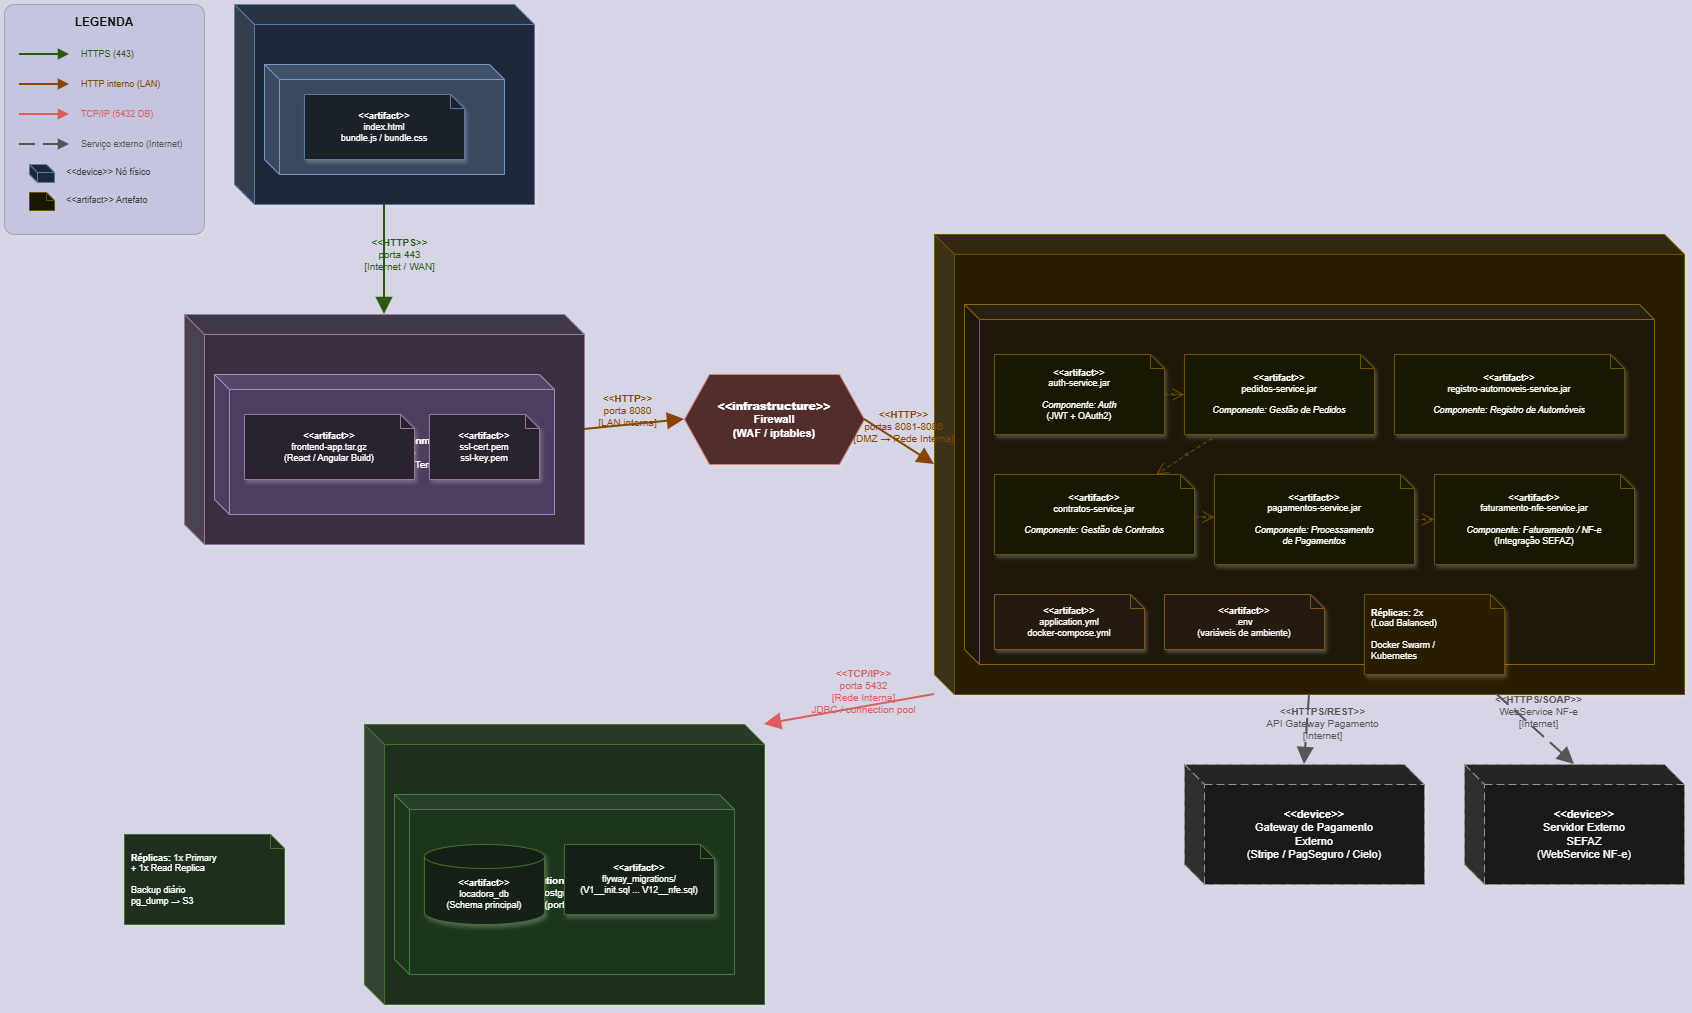

The diagram above was exported from draw.io. Its source (the exported page's mxGraphModel, read from the mxfile embedded in the PNG):
<mxGraphModel dx="1339" dy="743" grid="1" gridSize="10" guides="1" tooltips="1" connect="1" arrows="1" fold="1" page="1" pageScale="1" pageWidth="1800" pageHeight="1100" background="#1a1a2e" math="0" shadow="0">
  <root>
    <mxCell id="0" />
    <mxCell id="1" parent="0" />
    <mxCell id="device_cliente" parent="1" style="shape=cube;whiteSpace=wrap;html=1;boundedLbl=1;backgroundOutline=1;size=20;darkOpacity=0.05;darkOpacity2=0.1;fillColor=#dae8fc;strokeColor=#6c8ebf;fontSize=12;shadow=1;rounded=1;" value="&lt;b&gt;&amp;lt;&amp;lt;device&amp;gt;&amp;gt;&lt;/b&gt;&#10;PC / Dispositivo Móvel" vertex="1">
      <mxGeometry height="200" width="300" x="250" y="30" as="geometry" />
    </mxCell>
    <mxCell id="exec_navegador" parent="1" style="shape=cube;whiteSpace=wrap;html=1;boundedLbl=1;backgroundOutline=1;size=15;darkOpacity=0.05;fillColor=#b0c4de;strokeColor=#4a6fa5;fontSize=10;rounded=1;" value="&lt;b&gt;&amp;lt;&amp;lt;executionEnvironment&amp;gt;&amp;gt;&lt;/b&gt;&#10;Navegador Web&#10;(Chrome / Firefox / Edge)" vertex="1">
      <mxGeometry height="110" width="240" x="280" y="90" as="geometry" />
    </mxCell>
    <mxCell id="artifact_spa" parent="1" style="shape=note;whiteSpace=wrap;html=1;backgroundOutline=1;size=14;fillColor=#e8eef7;strokeColor=#6c8ebf;fontSize=9;align=center;shadow=1;" value="&lt;b&gt;&amp;lt;&amp;lt;artifact&amp;gt;&amp;gt;&lt;/b&gt;&#10;index.html&#10;bundle.js / bundle.css" vertex="1">
      <mxGeometry height="65" width="160" x="320" y="120" as="geometry" />
    </mxCell>
    <mxCell id="device_webserver" parent="1" style="shape=cube;whiteSpace=wrap;html=1;boundedLbl=1;backgroundOutline=1;size=20;darkOpacity=0.05;darkOpacity2=0.1;fillColor=#e1d5e7;strokeColor=#9673a6;fontSize=12;shadow=1;rounded=1;" value="&lt;b&gt;&amp;lt;&amp;lt;device&amp;gt;&amp;gt;&lt;/b&gt;&#10;Servidor Web&#10;(IP: 10.0.1.10)" vertex="1">
      <mxGeometry height="230" width="400" x="200" y="340" as="geometry" />
    </mxCell>
    <mxCell id="exec_nginx" parent="1" style="shape=cube;whiteSpace=wrap;html=1;boundedLbl=1;backgroundOutline=1;size=15;darkOpacity=0.05;fillColor=#d0bfe6;strokeColor=#7c5ea0;fontSize=10;rounded=1;" value="&lt;b&gt;&amp;lt;&amp;lt;executionEnvironment&amp;gt;&amp;gt;&lt;/b&gt;&#10;Nginx 1.25&#10;(Proxy Reverso + SSL Termination)" vertex="1">
      <mxGeometry height="140" width="340" x="230" y="400" as="geometry" />
    </mxCell>
    <mxCell id="artifact_frontend" parent="1" style="shape=note;whiteSpace=wrap;html=1;backgroundOutline=1;size=14;fillColor=#f0e6f6;strokeColor=#9673a6;fontSize=9;align=center;shadow=1;" value="&lt;b&gt;&amp;lt;&amp;lt;artifact&amp;gt;&amp;gt;&lt;/b&gt;&#10;frontend-app.tar.gz&#10;(React / Angular Build)" vertex="1">
      <mxGeometry height="65" width="170" x="260" y="440" as="geometry" />
    </mxCell>
    <mxCell id="artifact_ssl" parent="1" style="shape=note;whiteSpace=wrap;html=1;backgroundOutline=1;size=14;fillColor=#f0e6f6;strokeColor=#9673a6;fontSize=9;align=center;shadow=1;" value="&lt;b&gt;&amp;lt;&amp;lt;artifact&amp;gt;&amp;gt;&lt;/b&gt;&#10;ssl-cert.pem&#10;ssl-key.pem" vertex="1">
      <mxGeometry height="65" width="110" x="445" y="440" as="geometry" />
    </mxCell>
    <mxCell id="device_firewall" parent="1" style="shape=hexagon;perimeter=hexagonPerimeter2;whiteSpace=wrap;html=1;fixedSize=1;size=25;fillColor=#f8cecc;strokeColor=#b85450;fontSize=11;fontStyle=1;shadow=1;" value="&lt;b&gt;&amp;lt;&amp;lt;infrastructure&amp;gt;&amp;gt;&lt;/b&gt;&#10;Firewall&#10;(WAF / iptables)" vertex="1">
      <mxGeometry height="90" width="180" x="700" y="400" as="geometry" />
    </mxCell>
    <mxCell id="device_appserver" parent="1" style="shape=cube;whiteSpace=wrap;html=1;boundedLbl=1;backgroundOutline=1;size=20;darkOpacity=0.05;darkOpacity2=0.1;fillColor=#fff2cc;strokeColor=#d6b656;fontSize=12;shadow=1;rounded=1;" value="&lt;b&gt;&amp;lt;&amp;lt;device&amp;gt;&amp;gt;&lt;/b&gt;&#10;Servidor de Aplicação&#10;(IP: 10.0.2.10 / Linux Ubuntu 22.04)" vertex="1">
      <mxGeometry height="460" width="750" x="950" y="260" as="geometry" />
    </mxCell>
    <mxCell id="exec_runtime" parent="1" style="shape=cube;whiteSpace=wrap;html=1;boundedLbl=1;backgroundOutline=1;size=15;darkOpacity=0.05;fillColor=#fff9e6;strokeColor=#c9a227;fontSize=10;rounded=1;" value="&lt;b&gt;&amp;lt;&amp;lt;executionEnvironment&amp;gt;&amp;gt;&lt;/b&gt;&#10;Java Runtime (JDK 21) / Node.js 20 LTS&#10;(Docker Container)" vertex="1">
      <mxGeometry height="360" width="690" x="980" y="330" as="geometry" />
    </mxCell>
    <mxCell id="artifact_auth" parent="1" style="shape=note;whiteSpace=wrap;html=1;backgroundOutline=1;size=14;fillColor=#ffffcc;strokeColor=#d6b656;fontSize=9;align=center;shadow=1;" value="&lt;b&gt;&amp;lt;&amp;lt;artifact&amp;gt;&amp;gt;&lt;/b&gt;&#10;auth-service.jar&#10;&#10;&lt;i&gt;Componente: Auth&lt;/i&gt;&#10;(JWT + OAuth2)" vertex="1">
      <mxGeometry height="80" width="170" x="1010" y="380" as="geometry" />
    </mxCell>
    <mxCell id="artifact_pedidos" parent="1" style="shape=note;whiteSpace=wrap;html=1;backgroundOutline=1;size=14;fillColor=#ffffcc;strokeColor=#d6b656;fontSize=9;align=center;shadow=1;" value="&lt;b&gt;&amp;lt;&amp;lt;artifact&amp;gt;&amp;gt;&lt;/b&gt;&#10;pedidos-service.jar&#10;&#10;&lt;i&gt;Componente: Gestão de Pedidos&lt;/i&gt;" vertex="1">
      <mxGeometry height="80" width="190" x="1200" y="380" as="geometry" />
    </mxCell>
    <mxCell id="artifact_registro" parent="1" style="shape=note;whiteSpace=wrap;html=1;backgroundOutline=1;size=14;fillColor=#ffffcc;strokeColor=#d6b656;fontSize=9;align=center;shadow=1;" value="&lt;b&gt;&amp;lt;&amp;lt;artifact&amp;gt;&amp;gt;&lt;/b&gt;&#10;registro-automoveis-service.jar&#10;&#10;&lt;i&gt;Componente: Registro de Automóveis&lt;/i&gt;" vertex="1">
      <mxGeometry height="80" width="230" x="1410" y="380" as="geometry" />
    </mxCell>
    <mxCell id="artifact_contratos" parent="1" style="shape=note;whiteSpace=wrap;html=1;backgroundOutline=1;size=14;fillColor=#ffffcc;strokeColor=#d6b656;fontSize=9;align=center;shadow=1;" value="&lt;b&gt;&amp;lt;&amp;lt;artifact&amp;gt;&amp;gt;&lt;/b&gt;&#10;contratos-service.jar&#10;&#10;&lt;i&gt;Componente: Gestão de Contratos&lt;/i&gt;" vertex="1">
      <mxGeometry height="80" width="200" x="1010" y="500" as="geometry" />
    </mxCell>
    <mxCell id="artifact_pagamentos" parent="1" style="shape=note;whiteSpace=wrap;html=1;backgroundOutline=1;size=14;fillColor=#ffffcc;strokeColor=#d6b656;fontSize=9;align=center;shadow=1;" value="&lt;b&gt;&amp;lt;&amp;lt;artifact&amp;gt;&amp;gt;&lt;/b&gt;&#10;pagamentos-service.jar&#10;&#10;&lt;i&gt;Componente: Processamento&#10;de Pagamentos&lt;/i&gt;" vertex="1">
      <mxGeometry height="90" width="200" x="1230" y="500" as="geometry" />
    </mxCell>
    <mxCell id="artifact_faturamento" parent="1" style="shape=note;whiteSpace=wrap;html=1;backgroundOutline=1;size=14;fillColor=#ffffcc;strokeColor=#d6b656;fontSize=9;align=center;shadow=1;" value="&lt;b&gt;&amp;lt;&amp;lt;artifact&amp;gt;&amp;gt;&lt;/b&gt;&#10;faturamento-nfe-service.jar&#10;&#10;&lt;i&gt;Componente: Faturamento / NF-e&lt;/i&gt;&#10;(Integração SEFAZ)" vertex="1">
      <mxGeometry height="90" width="200" x="1450" y="500" as="geometry" />
    </mxCell>
    <mxCell id="artifact_config" parent="1" style="shape=note;whiteSpace=wrap;html=1;backgroundOutline=1;size=14;fillColor=#fff2e6;strokeColor=#d6a656;fontSize=9;align=center;shadow=1;" value="&lt;b&gt;&amp;lt;&amp;lt;artifact&amp;gt;&amp;gt;&lt;/b&gt;&#10;application.yml&#10;docker-compose.yml" vertex="1">
      <mxGeometry height="55" width="150" x="1010" y="620" as="geometry" />
    </mxCell>
    <mxCell id="artifact_env" parent="1" style="shape=note;whiteSpace=wrap;html=1;backgroundOutline=1;size=14;fillColor=#fff2e6;strokeColor=#d6a656;fontSize=9;align=center;shadow=1;" value="&lt;b&gt;&amp;lt;&amp;lt;artifact&amp;gt;&amp;gt;&lt;/b&gt;&#10;.env&#10;(variáveis de ambiente)" vertex="1">
      <mxGeometry height="55" width="160" x="1180" y="620" as="geometry" />
    </mxCell>
    <mxCell id="device_dbserver" parent="1" style="shape=cube;whiteSpace=wrap;html=1;boundedLbl=1;backgroundOutline=1;size=20;darkOpacity=0.05;darkOpacity2=0.1;fillColor=#d5e8d4;strokeColor=#82b366;fontSize=12;shadow=1;rounded=1;" value="&lt;b&gt;&amp;lt;&amp;lt;device&amp;gt;&amp;gt;&lt;/b&gt;&#10;Servidor de Banco de Dados&#10;(IP: 10.0.3.10 / Linux)" vertex="1">
      <mxGeometry height="280" width="400" x="380" y="750" as="geometry" />
    </mxCell>
    <mxCell id="exec_postgres" parent="1" style="shape=cube;whiteSpace=wrap;html=1;boundedLbl=1;backgroundOutline=1;size=15;darkOpacity=0.05;fillColor=#c8e6c9;strokeColor=#6aaa5e;fontSize=10;rounded=1;" value="&lt;b&gt;&amp;lt;&amp;lt;executionEnvironment&amp;gt;&amp;gt;&lt;/b&gt;&#10;PostgreSQL 16&#10;(porta 5432)" vertex="1">
      <mxGeometry height="180" width="340" x="410" y="820" as="geometry" />
    </mxCell>
    <mxCell id="artifact_schema" parent="1" style="shape=cylinder3;whiteSpace=wrap;html=1;boundedLbl=1;backgroundOutline=1;size=12;fillColor=#e8f5e9;strokeColor=#82b366;fontSize=9;align=center;shadow=1;" value="&lt;b&gt;&amp;lt;&amp;lt;artifact&amp;gt;&amp;gt;&lt;/b&gt;&#10;locadora_db&#10;(Schema principal)" vertex="1">
      <mxGeometry height="80" width="120" x="440" y="870" as="geometry" />
    </mxCell>
    <mxCell id="artifact_migrations" parent="1" style="shape=note;whiteSpace=wrap;html=1;backgroundOutline=1;size=14;fillColor=#e8f5e9;strokeColor=#82b366;fontSize=9;align=center;shadow=1;" value="&lt;b&gt;&amp;lt;&amp;lt;artifact&amp;gt;&amp;gt;&lt;/b&gt;&#10;flyway_migrations/&#10;(V1__init.sql ... V12__nfe.sql)" vertex="1">
      <mxGeometry height="70" width="150" x="580" y="870" as="geometry" />
    </mxCell>
    <mxCell id="device_sefaz" parent="1" style="shape=cube;whiteSpace=wrap;html=1;boundedLbl=1;backgroundOutline=1;size=20;darkOpacity=0.05;darkOpacity2=0.1;fillColor=#f5f5f5;strokeColor=#666666;fontSize=11;shadow=1;rounded=1;dashed=1;dashPattern=8 4;" value="&lt;b&gt;&amp;lt;&amp;lt;device&amp;gt;&amp;gt;&lt;/b&gt;&#10;Servidor Externo&#10;SEFAZ&#10;(WebService NF-e)" vertex="1">
      <mxGeometry height="120" width="220" x="1480" y="790" as="geometry" />
    </mxCell>
    <mxCell id="device_gateway_pag" parent="1" style="shape=cube;whiteSpace=wrap;html=1;boundedLbl=1;backgroundOutline=1;size=20;darkOpacity=0.05;darkOpacity2=0.1;fillColor=#f5f5f5;strokeColor=#666666;fontSize=11;shadow=1;rounded=1;dashed=1;dashPattern=8 4;" value="&lt;b&gt;&amp;lt;&amp;lt;device&amp;gt;&amp;gt;&lt;/b&gt;&#10;Gateway de Pagamento&#10;Externo&#10;(Stripe / PagSeguro / Cielo)" vertex="1">
      <mxGeometry height="120" width="240" x="1200" y="790" as="geometry" />
    </mxCell>
    <mxCell id="link_cliente_webserver" edge="1" parent="1" source="device_cliente" style="endArrow=block;endFill=1;endSize=12;html=1;rounded=1;strokeColor=#97D077;strokeWidth=2;fontSize=10;fontColor=#97D077;labelBackgroundColor=none;exitX=0.5;exitY=1;exitDx=0;exitDy=0;entryX=0.5;entryY=0;entryDx=0;entryDy=0;" target="device_webserver" value="&lt;b&gt;&amp;lt;&amp;lt;HTTPS&amp;gt;&amp;gt;&lt;/b&gt;&#10;porta 443&#10;[Internet / WAN]">
      <mxGeometry relative="1" x="-0.1" y="15" as="geometry">
        <mxPoint as="offset" />
      </mxGeometry>
    </mxCell>
    <mxCell id="link_webserver_firewall" edge="1" parent="1" source="device_webserver" style="endArrow=block;endFill=1;endSize=12;html=1;rounded=1;strokeColor=#FFB347;strokeWidth=2;fontSize=10;fontColor=#FFB347;labelBackgroundColor=none;exitX=1;exitY=0.5;exitDx=0;exitDy=0;entryX=0;entryY=0.5;entryDx=0;entryDy=0;" target="device_firewall" value="&lt;b&gt;&amp;lt;&amp;lt;HTTP&amp;gt;&amp;gt;&lt;/b&gt;&#10;porta 8080&#10;[LAN interna]">
      <mxGeometry relative="1" x="-0.1" y="15" as="geometry">
        <mxPoint as="offset" />
      </mxGeometry>
    </mxCell>
    <mxCell id="link_firewall_appserver" edge="1" parent="1" source="device_firewall" style="endArrow=block;endFill=1;endSize=12;html=1;rounded=1;strokeColor=#FFB347;strokeWidth=2;fontSize=10;fontColor=#FFB347;labelBackgroundColor=none;exitX=1;exitY=0.5;exitDx=0;exitDy=0;entryX=0;entryY=0.5;entryDx=0;entryDy=0;" target="device_appserver" value="&lt;b&gt;&amp;lt;&amp;lt;HTTP&amp;gt;&amp;gt;&lt;/b&gt;&#10;portas 8081-8086&#10;[DMZ → Rede Interna]">
      <mxGeometry relative="1" x="-0.1" y="15" as="geometry">
        <mxPoint as="offset" />
      </mxGeometry>
    </mxCell>
    <mxCell id="link_appserver_db" edge="1" parent="1" source="device_appserver" style="endArrow=block;endFill=1;endSize=12;html=1;rounded=1;strokeColor=#FF6666;strokeWidth=2;fontSize=10;fontColor=#FF6666;labelBackgroundColor=none;exitX=0;exitY=1;exitDx=0;exitDy=0;entryX=1;entryY=0;entryDx=0;entryDy=0;" target="device_dbserver" value="&lt;b&gt;&amp;lt;&amp;lt;TCP/IP&amp;gt;&amp;gt;&lt;/b&gt;&#10;porta 5432&#10;[Rede Interna]&#10;JDBC / connection pool">
      <mxGeometry relative="1" x="-0.2" y="-15" as="geometry">
        <mxPoint as="offset" />
      </mxGeometry>
    </mxCell>
    <mxCell id="link_appserver_sefaz" edge="1" parent="1" source="device_appserver" style="endArrow=block;endFill=1;endSize=12;dashed=1;dashPattern=8 4;html=1;rounded=1;strokeColor=#B0B0B0;strokeWidth=2;fontSize=10;fontColor=#B0B0B0;labelBackgroundColor=none;exitX=0.75;exitY=1;exitDx=0;exitDy=0;entryX=0.5;entryY=0;entryDx=0;entryDy=0;" target="device_sefaz" value="&lt;b&gt;&amp;lt;&amp;lt;HTTPS/SOAP&amp;gt;&amp;gt;&lt;/b&gt;&#10;WebService NF-e&#10;[Internet]">
      <mxGeometry relative="1" x="-0.2" y="15" as="geometry">
        <mxPoint as="offset" />
      </mxGeometry>
    </mxCell>
    <mxCell id="link_appserver_gateway" edge="1" parent="1" source="device_appserver" style="endArrow=block;endFill=1;endSize=12;dashed=1;dashPattern=8 4;html=1;rounded=1;strokeColor=#B0B0B0;strokeWidth=2;fontSize=10;fontColor=#B0B0B0;labelBackgroundColor=none;exitX=0.5;exitY=1;exitDx=0;exitDy=0;entryX=0.5;entryY=0;entryDx=0;entryDy=0;" target="device_gateway_pag" value="&lt;b&gt;&amp;lt;&amp;lt;HTTPS/REST&amp;gt;&amp;gt;&lt;/b&gt;&#10;API Gateway Pagamento&#10;[Internet]">
      <mxGeometry relative="1" x="-0.2" y="15" as="geometry">
        <mxPoint as="offset" />
      </mxGeometry>
    </mxCell>
    <mxCell id="manifest_auth" edge="1" parent="1" source="artifact_auth" style="endArrow=open;endSize=10;dashed=1;dashPattern=4 3;html=1;strokeColor=#d6b656;fontSize=8;fontColor=#d6b656;labelBackgroundColor=none;" target="artifact_pedidos" value="&lt;&lt;manifest&gt;&gt;">
      <mxGeometry relative="1" as="geometry" />
    </mxCell>
    <mxCell id="dep_pedidos_contratos" edge="1" parent="1" source="artifact_pedidos" style="endArrow=open;endSize=10;dashed=1;dashPattern=4 3;html=1;strokeColor=#d6b656;fontSize=8;fontColor=#d6b656;labelBackgroundColor=none;" target="artifact_contratos" value="&lt;&lt;use&gt;&gt;">
      <mxGeometry relative="1" as="geometry" />
    </mxCell>
    <mxCell id="dep_contratos_pagamentos" edge="1" parent="1" source="artifact_contratos" style="endArrow=open;endSize=10;dashed=1;dashPattern=4 3;html=1;strokeColor=#d6b656;fontSize=8;fontColor=#d6b656;labelBackgroundColor=none;" target="artifact_pagamentos" value="&lt;&lt;use&gt;&gt;">
      <mxGeometry relative="1" as="geometry" />
    </mxCell>
    <mxCell id="dep_pagamentos_faturamento" edge="1" parent="1" source="artifact_pagamentos" style="endArrow=open;endSize=10;dashed=1;dashPattern=4 3;html=1;strokeColor=#d6b656;fontSize=8;fontColor=#d6b656;labelBackgroundColor=none;" target="artifact_faturamento" value="&lt;&lt;use&gt;&gt;">
      <mxGeometry relative="1" as="geometry" />
    </mxCell>
    <mxCell id="note_replicas_app" parent="1" style="shape=note;whiteSpace=wrap;html=1;backgroundOutline=1;size=14;fillColor=#fff2cc;strokeColor=#d6b656;fontSize=9;align=left;spacingLeft=5;shadow=1;" value="&lt;b&gt;Réplicas:&lt;/b&gt; 2x&#10;(Load Balanced)&#10;&#10;Docker Swarm /&#10;Kubernetes" vertex="1">
      <mxGeometry height="80" width="140" x="1380" y="620" as="geometry" />
    </mxCell>
    <mxCell id="note_replicas_db" parent="1" style="shape=note;whiteSpace=wrap;html=1;backgroundOutline=1;size=14;fillColor=#d5e8d4;strokeColor=#82b366;fontSize=9;align=left;spacingLeft=5;shadow=1;" value="&lt;b&gt;Réplicas:&lt;/b&gt; 1x Primary&#10;+ 1x Read Replica&#10;&#10;Backup diário&#10;pg_dump → S3" vertex="1">
      <mxGeometry height="90" width="160" x="140" y="860" as="geometry" />
    </mxCell>
    <mxCell id="legenda_box" parent="1" style="rounded=1;whiteSpace=wrap;html=1;fillColor=#2a2a4a;strokeColor=#555555;fontSize=10;shadow=1;arcSize=5;" value="" vertex="1">
      <mxGeometry height="230" width="200" x="20" y="30" as="geometry" />
    </mxCell>
    <mxCell id="legenda_title" parent="1" style="text;html=1;strokeColor=none;fillColor=none;align=center;verticalAlign=middle;whiteSpace=wrap;rounded=0;fontSize=12;fontColor=#FFFFFF;" value="&lt;b&gt;LEGENDA&lt;/b&gt;" vertex="1">
      <mxGeometry height="25" width="120" x="60" y="35" as="geometry" />
    </mxCell>
    <mxCell id="leg_line1" edge="1" parent="1" style="endArrow=block;endFill=1;html=1;strokeColor=#97D077;strokeWidth=2;" value="">
      <mxGeometry relative="1" as="geometry">
        <mxPoint x="35" y="80" as="sourcePoint" />
        <mxPoint x="85" y="80" as="targetPoint" />
      </mxGeometry>
    </mxCell>
    <mxCell id="leg_label1" parent="1" style="text;html=1;strokeColor=none;fillColor=none;align=left;verticalAlign=middle;fontSize=9;fontColor=#97D077;" value="HTTPS (443)" vertex="1">
      <mxGeometry height="20" width="110" x="95" y="70" as="geometry" />
    </mxCell>
    <mxCell id="leg_line2" edge="1" parent="1" style="endArrow=block;endFill=1;html=1;strokeColor=#FFB347;strokeWidth=2;" value="">
      <mxGeometry relative="1" as="geometry">
        <mxPoint x="35" y="110" as="sourcePoint" />
        <mxPoint x="85" y="110" as="targetPoint" />
      </mxGeometry>
    </mxCell>
    <mxCell id="leg_label2" parent="1" style="text;html=1;strokeColor=none;fillColor=none;align=left;verticalAlign=middle;fontSize=9;fontColor=#FFB347;" value="HTTP interno (LAN)" vertex="1">
      <mxGeometry height="20" width="120" x="95" y="100" as="geometry" />
    </mxCell>
    <mxCell id="leg_line3" edge="1" parent="1" style="endArrow=block;endFill=1;html=1;strokeColor=#FF6666;strokeWidth=2;" value="">
      <mxGeometry relative="1" as="geometry">
        <mxPoint x="35" y="140" as="sourcePoint" />
        <mxPoint x="85" y="140" as="targetPoint" />
      </mxGeometry>
    </mxCell>
    <mxCell id="leg_label3" parent="1" style="text;html=1;strokeColor=none;fillColor=none;align=left;verticalAlign=middle;fontSize=9;fontColor=#FF6666;" value="TCP/IP (5432 DB)" vertex="1">
      <mxGeometry height="20" width="120" x="95" y="130" as="geometry" />
    </mxCell>
    <mxCell id="leg_line4" edge="1" parent="1" style="endArrow=block;endFill=1;dashed=1;dashPattern=8 4;html=1;strokeColor=#B0B0B0;strokeWidth=2;" value="">
      <mxGeometry relative="1" as="geometry">
        <mxPoint x="35" y="170" as="sourcePoint" />
        <mxPoint x="85" y="170" as="targetPoint" />
      </mxGeometry>
    </mxCell>
    <mxCell id="leg_label4" parent="1" style="text;html=1;strokeColor=none;fillColor=none;align=left;verticalAlign=middle;fontSize=9;fontColor=#B0B0B0;" value="Serviço externo (Internet)" vertex="1">
      <mxGeometry height="20" width="130" x="95" y="160" as="geometry" />
    </mxCell>
    <mxCell id="leg_cube" parent="1" style="shape=cube;size=8;fillColor=#dae8fc;strokeColor=#6c8ebf;" value="" vertex="1">
      <mxGeometry height="18" width="25" x="45" y="190" as="geometry" />
    </mxCell>
    <mxCell id="leg_label5" parent="1" style="text;html=1;strokeColor=none;fillColor=none;align=left;verticalAlign=middle;fontSize=9;fontColor=#CCCCCC;" value="&amp;lt;&amp;lt;device&amp;gt;&amp;gt; Nó físico" vertex="1">
      <mxGeometry height="20" width="130" x="80" y="188" as="geometry" />
    </mxCell>
    <mxCell id="leg_note" parent="1" style="shape=note;size=8;fillColor=#ffffcc;strokeColor=#d6b656;" value="" vertex="1">
      <mxGeometry height="18" width="25" x="45" y="218" as="geometry" />
    </mxCell>
    <mxCell id="leg_label6" parent="1" style="text;html=1;strokeColor=none;fillColor=none;align=left;verticalAlign=middle;fontSize=9;fontColor=#CCCCCC;" value="&amp;lt;&amp;lt;artifact&amp;gt;&amp;gt; Artefato" vertex="1">
      <mxGeometry height="20" width="130" x="80" y="216" as="geometry" />
    </mxCell>
  </root>
</mxGraphModel>